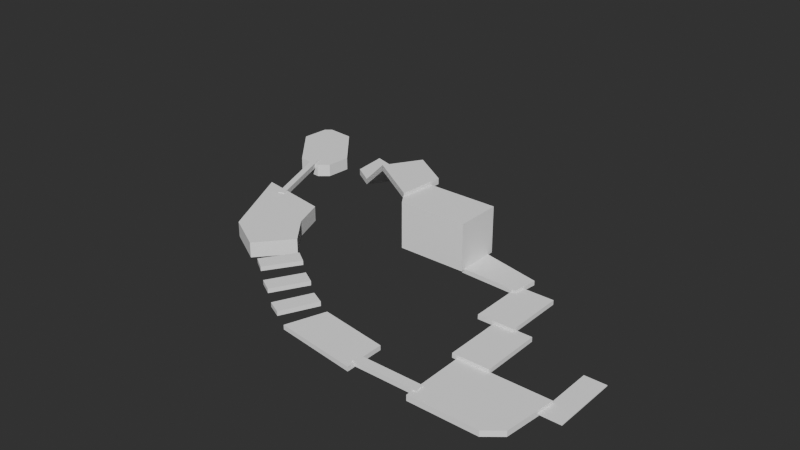 # Source: Level1.blend  (saved by Blender 4.4.30; exported with 4.5.12 LTS)
import bpy
from mathutils import Matrix  # noqa: F401  (used for matrix-valued properties, if any)

bpy.ops.wm.read_factory_settings(use_empty=True)
scene = bpy.context.scene
scene.name = 'Scene'

# ---- collections
col_collection = bpy.data.collections.new('Collection'); scene.collection.children.link(col_collection)

# ---- world
world_world = bpy.data.worlds.new('World'); scene.world = world_world
world_world.use_nodes = True; world_world.node_tree.nodes.clear()
_N = world_world.node_tree.nodes; _L = world_world.node_tree.links
n0 = _N.new('ShaderNodeOutputWorld'); n0.name = 'World Output'; n0.location = (300, 300)
n1 = _N.new('ShaderNodeBackground'); n1.name = 'Background'; n1.location = (10, 300)
n1.inputs[0].default_value = (0.05088, 0.05088, 0.05088, 1.0)
_L.new(n1.outputs[0], n0.inputs[0])
n0.is_active_output = True
world_world.color = (0.05088, 0.05088, 0.05088)
world_world.use_sun_shadow = False
world_world.sun_shadow_jitter_overblur = 0.0

# ---- meshes
me_plane = bpy.data.meshes.new('Plane')
me_plane.from_pydata([(11.36, 4.0, 0.0), (-26.11, 4.0, 0.0), (11.36, -110.6, 0.0), (-26.11, -110.6, 0.0)], [], [(0, 1, 3, 2)])
_uv = me_plane.uv_layers.new(name='UVMap')
_uv.uv.foreach_set('vector', [0.0, 0.0, 1.0, 0.0, 1.0, 1.0, 0.0, 1.0])
me_plane.update()
me_plane_001 = bpy.data.meshes.new('Plane.001')
me_plane_001.from_pydata([(11.36, 4.0, 0.0), (-26.11, 4.0, 0.0), (1.7, -87.79, 0.0), (-26.11, -110.6, 0.0), (-147.0, 4.0, 0.0), (-147.0, -110.6, 0.0)], [], [(0, 1, 3, 2), (3, 1, 4, 5)])
_uv = me_plane_001.uv_layers.new(name='UVMap')
_uv.uv.foreach_set('vector', [0.0, 0.0, 1.0, 0.0, 1.0, 1.0, 0.0, 1.0, 1.0, 1.0, 1.0, 0.0, 1.0, 0.0, 1.0, 1.0])
me_plane_001.update()
me_plane_002 = bpy.data.meshes.new('Plane.002')
me_plane_002.from_pydata([(11.36, 4.0, -1.983), (-12.09, 4.0, -1.983), (11.36, -110.6, -1.983), (-12.09, -110.6, -1.983)], [], [(0, 1, 3, 2)])
_uv = me_plane_002.uv_layers.new(name='UVMap')
_uv.uv.foreach_set('vector', [0.0, 0.0, 1.0, 0.0, 1.0, 1.0, 0.0, 1.0])
me_plane_002.update()
me_cube_016 = bpy.data.meshes.new('Cube.016')
me_cube_016.from_pydata([(-32.0, -4.0, -4.0), (-32.0, -4.0, 4.0), (-32.0, 102.7, -4.0), (-32.0, 102.7, 4.0), (32.0, -4.0, -4.0), (32.0, -4.0, 4.0), (32.0, 102.7, -4.0), (32.0, 102.7, 4.0)], [], [(0, 1, 3, 2), (2, 3, 7, 6), (6, 7, 5, 4), (4, 5, 1, 0), (2, 6, 4, 0), (7, 3, 1, 5)])
_uv = me_cube_016.uv_layers.new(name='UVMap')
_uv.uv.foreach_set('vector', [0.375, 0.0, 0.625, 0.0, 0.625, 0.25, 0.375, 0.25, 0.375, 0.25, 0.625, 0.25, 0.625, 0.5, 0.375, 0.5, 0.375, 0.5, 0.625, 0.5, 0.625, 0.75, 0.375, 0.75, 0.375, 0.75, 0.625, 0.75, 0.625, 1.0, 0.375, 1.0, 0.125, 0.5, 0.375, 0.5, 0.375, 0.75, 0.125, 0.75, 0.625, 0.5, 0.875, 0.5, 0.875, 0.75, 0.625, 0.75])
me_cube_016.update()
me_cube_001 = bpy.data.meshes.new('Cube.001')
me_cube_001.from_pydata([(-32.0, -4.0, -4.0), (-32.0, -4.0, 4.0), (-32.0, 102.7, -4.0), (-32.0, 102.7, 4.0), (32.0, -4.0, -4.0), (32.0, -4.0, 4.0), (32.0, 102.7, -4.0), (32.0, 102.7, 4.0)], [], [(0, 1, 3, 2), (2, 3, 7, 6), (6, 7, 5, 4), (4, 5, 1, 0), (2, 6, 4, 0), (7, 3, 1, 5)])
_uv = me_cube_001.uv_layers.new(name='UVMap')
_uv.uv.foreach_set('vector', [0.375, 0.0, 0.625, 0.0, 0.625, 0.25, 0.375, 0.25, 0.375, 0.25, 0.625, 0.25, 0.625, 0.5, 0.375, 0.5, 0.375, 0.5, 0.625, 0.5, 0.625, 0.75, 0.375, 0.75, 0.375, 0.75, 0.625, 0.75, 0.625, 1.0, 0.375, 1.0, 0.125, 0.5, 0.375, 0.5, 0.375, 0.75, 0.125, 0.75, 0.625, 0.5, 0.875, 0.5, 0.875, 0.75, 0.625, 0.75])
me_cube_001.update()
me_cube_002 = bpy.data.meshes.new('Cube.002')
me_cube_002.from_pydata([(-32.0, -4.0, -4.0), (-32.0, -4.0, 4.0), (-32.0, 102.7, -4.0), (-32.0, 102.7, 4.0), (12.36, -8.019, -3.999), (12.36, -8.019, 4.001), (32.0, 102.7, -4.0), (32.0, 102.7, 4.0)], [], [(0, 1, 3, 2), (2, 3, 7, 6), (6, 7, 5, 4), (4, 5, 1, 0), (2, 6, 4, 0), (7, 3, 1, 5)])
_uv = me_cube_002.uv_layers.new(name='UVMap')
_uv.uv.foreach_set('vector', [0.375, 0.0, 0.625, 0.0, 0.625, 0.25, 0.375, 0.25, 0.375, 0.25, 0.625, 0.25, 0.625, 0.5, 0.375, 0.5, 0.375, 0.5, 0.625, 0.5, 0.625, 0.75, 0.375, 0.75, 0.375, 0.75, 0.625, 0.75, 0.625, 1.0, 0.375, 1.0, 0.125, 0.5, 0.375, 0.5, 0.375, 0.75, 0.125, 0.75, 0.625, 0.5, 0.875, 0.5, 0.875, 0.75, 0.625, 0.75])
me_cube_002.update()
me_cube_003 = bpy.data.meshes.new('Cube.003')
me_cube_003.from_pydata([(-38.45, -4.0, -4.0), (-38.45, -4.0, 4.0), (-18.23, 142.3, -4.0), (-18.23, 142.3, 4.0), (32.0, -4.0, -4.0), (32.0, -4.0, 4.0), (50.48, 118.3, -4.0), (50.48, 118.3, 4.0)], [], [(0, 1, 3, 2), (2, 3, 7, 6), (6, 7, 5, 4), (4, 5, 1, 0), (2, 6, 4, 0), (7, 3, 1, 5)])
_uv = me_cube_003.uv_layers.new(name='UVMap')
_uv.uv.foreach_set('vector', [0.375, 0.0, 0.625, 0.0, 0.625, 0.25, 0.375, 0.25, 0.375, 0.25, 0.625, 0.25, 0.625, 0.5, 0.375, 0.5, 0.375, 0.5, 0.625, 0.5, 0.625, 0.75, 0.375, 0.75, 0.375, 0.75, 0.625, 0.75, 0.625, 1.0, 0.375, 1.0, 0.125, 0.5, 0.375, 0.5, 0.375, 0.75, 0.125, 0.75, 0.625, 0.5, 0.875, 0.5, 0.875, 0.75, 0.625, 0.75])
me_cube_003.update()
me_cube_004 = bpy.data.meshes.new('Cube.004')
me_cube_004.from_pydata([(-38.45, -4.0, -4.0), (-38.45, -4.0, 4.0), (-38.45, 25.22, -4.0), (-38.45, 25.22, 4.0), (32.0, -4.0, -4.0), (32.0, -4.0, 4.0), (32.0, 25.22, -4.0), (32.0, 25.22, 4.0)], [], [(0, 1, 3, 2), (2, 3, 7, 6), (6, 7, 5, 4), (4, 5, 1, 0), (2, 6, 4, 0), (7, 3, 1, 5)])
_uv = me_cube_004.uv_layers.new(name='UVMap')
_uv.uv.foreach_set('vector', [0.375, 0.0, 0.625, 0.0, 0.625, 0.25, 0.375, 0.25, 0.375, 0.25, 0.625, 0.25, 0.625, 0.5, 0.375, 0.5, 0.375, 0.5, 0.625, 0.5, 0.625, 0.75, 0.375, 0.75, 0.375, 0.75, 0.625, 0.75, 0.625, 1.0, 0.375, 1.0, 0.125, 0.5, 0.375, 0.5, 0.375, 0.75, 0.125, 0.75, 0.625, 0.5, 0.875, 0.5, 0.875, 0.75, 0.625, 0.75])
me_cube_004.update()
me_cube_005 = bpy.data.meshes.new('Cube.005')
me_cube_005.from_pydata([(-38.45, -4.0, -4.0), (-38.45, -4.0, 4.0), (-38.45, 25.22, -4.0), (-38.45, 25.22, 4.0), (32.0, -4.0, -4.0), (32.0, -4.0, 4.0), (32.0, 25.22, -4.0), (32.0, 25.22, 4.0)], [], [(0, 1, 3, 2), (2, 3, 7, 6), (6, 7, 5, 4), (4, 5, 1, 0), (2, 6, 4, 0), (7, 3, 1, 5)])
_uv = me_cube_005.uv_layers.new(name='UVMap')
_uv.uv.foreach_set('vector', [0.375, 0.0, 0.625, 0.0, 0.625, 0.25, 0.375, 0.25, 0.375, 0.25, 0.625, 0.25, 0.625, 0.5, 0.375, 0.5, 0.375, 0.5, 0.625, 0.5, 0.625, 0.75, 0.375, 0.75, 0.375, 0.75, 0.625, 0.75, 0.625, 1.0, 0.375, 1.0, 0.125, 0.5, 0.375, 0.5, 0.375, 0.75, 0.125, 0.75, 0.625, 0.5, 0.875, 0.5, 0.875, 0.75, 0.625, 0.75])
me_cube_005.update()
me_cube_006 = bpy.data.meshes.new('Cube.006')
me_cube_006.from_pydata([(-38.45, -4.0, -4.0), (-38.45, -4.0, 4.0), (-38.45, 25.22, -4.0), (-38.45, 25.22, 4.0), (32.0, -4.0, -4.0), (32.0, -4.0, 4.0), (32.0, 25.22, -4.0), (32.0, 25.22, 4.0)], [], [(0, 1, 3, 2), (2, 3, 7, 6), (6, 7, 5, 4), (4, 5, 1, 0), (2, 6, 4, 0), (7, 3, 1, 5)])
_uv = me_cube_006.uv_layers.new(name='UVMap')
_uv.uv.foreach_set('vector', [0.375, 0.0, 0.625, 0.0, 0.625, 0.25, 0.375, 0.25, 0.375, 0.25, 0.625, 0.25, 0.625, 0.5, 0.375, 0.5, 0.375, 0.5, 0.625, 0.5, 0.625, 0.75, 0.375, 0.75, 0.375, 0.75, 0.625, 0.75, 0.625, 1.0, 0.375, 1.0, 0.125, 0.5, 0.375, 0.5, 0.375, 0.75, 0.125, 0.75, 0.625, 0.5, 0.875, 0.5, 0.875, 0.75, 0.625, 0.75])
me_cube_006.update()
me_cube_010 = bpy.data.meshes.new('Cube.010')
me_cube_010.from_pydata([(-175.9, 37.22, -2.0), (-175.9, 37.22, 81.7), (-121.1, -44.66, -2.0), (-121.1, -44.66, 81.7), (2.0, 37.22, -2.0), (2.0, 37.22, 81.7), (2.0, -44.66, -2.0), (2.0, -44.66, 81.7)], [], [(0, 2, 3, 1), (2, 6, 7, 3), (6, 4, 5, 7), (4, 0, 1, 5), (2, 0, 4, 6), (7, 5, 1, 3)])
_uv = me_cube_010.uv_layers.new(name='UVMap')
_uv.uv.foreach_set('vector', [0.375, 0.0, 0.375, 0.25, 0.625, 0.25, 0.625, 0.0, 0.375, 0.25, 0.375, 0.5, 0.625, 0.5, 0.625, 0.25, 0.375, 0.5, 0.375, 0.75, 0.625, 0.75, 0.625, 0.5, 0.375, 0.75, 0.375, 1.0, 0.625, 1.0, 0.625, 0.75, 0.125, 0.5, 0.125, 0.75, 0.375, 0.75, 0.375, 0.5, 0.625, 0.5, 0.625, 0.75, 0.875, 0.75, 0.875, 0.5])
me_cube_010.update()
me_cube_011 = bpy.data.meshes.new('Cube.011')
me_cube_011.from_pydata([(-101.3, -4.0, -4.0), (-101.3, -4.0, 7.022), (-101.3, 69.12, -4.0), (-101.3, 69.12, 7.022), (16.47, -4.0, -4.0), (16.47, -4.0, 7.022), (-20.37, 69.12, -4.0), (-20.37, 69.12, 7.022), (-201.0, 69.12, -73.91), (-201.0, -4.0, -73.91), (-201.0, -4.0, -62.88), (-201.0, 69.12, -62.88), (-283.2, 45.56, -73.91), (-245.9, -4.0, -73.91), (-245.9, -4.0, -62.88), (-283.2, 45.56, -62.88)], [], [(1, 3, 11, 10), (2, 3, 7, 6), (6, 7, 5, 4), (4, 5, 1, 0), (2, 6, 4, 0), (7, 3, 1, 5), (10, 11, 15, 14), (2, 0, 9, 8), (3, 2, 8, 11), (0, 1, 10, 9), (13, 14, 15, 12), (8, 9, 13, 12), (11, 8, 12, 15), (9, 10, 14, 13)])
_uv = me_cube_011.uv_layers.new(name='UVMap')
_uv.uv.foreach_set('vector', [0.875, 0.75, 0.875, 0.5, 0.875, 0.5, 0.875, 0.75, 0.375, 0.25, 0.625, 0.25, 0.625, 0.5, 0.375, 0.5, 0.375, 0.5, 0.625, 0.5, 0.625, 0.75, 0.375, 0.75, 0.375, 0.75, 0.625, 0.75, 0.625, 1.0, 0.375, 1.0, 0.125, 0.5, 0.375, 0.5, 0.375, 0.75, 0.125, 0.75, 0.625, 0.5, 0.875, 0.5, 0.875, 0.75, 0.625, 0.75, 0.875, 0.75, 0.875, 0.5, 0.875, 0.5, 0.875, 0.75, 0.125, 0.5, 0.125, 0.75, 0.125, 0.75, 0.125, 0.5, 0.625, 0.25, 0.375, 0.25, 0.375, 0.25, 0.625, 0.25, 0.375, 1.0, 0.625, 1.0, 0.625, 1.0, 0.375, 1.0, 0.375, 0.0, 0.625, 0.0, 0.625, 0.25, 0.375, 0.25, 0.125, 0.5, 0.125, 0.75, 0.125, 0.75, 0.125, 0.5, 0.625, 0.25, 0.375, 0.25, 0.375, 0.25, 0.625, 0.25, 0.375, 1.0, 0.625, 1.0, 0.625, 1.0, 0.375, 1.0])
me_cube_011.update()
me_cube_012 = bpy.data.meshes.new('Cube.012')
me_cube_012.from_pydata([(-34.72, -37.25, -44.0), (-34.72, -37.25, -15.77), (-44.0, 44.0, -44.0), (-44.0, 44.0, -15.77), (44.0, -44.0, -44.0), (44.0, -44.0, -15.77), (61.6, 19.81, -44.0), (61.6, 19.81, -15.77), (35.87, 193.2, -15.77), (35.87, 193.2, -44.0), (95.59, 71.15, -44.0), (95.59, 71.15, -15.77)], [], [(0, 1, 3, 2), (3, 7, 11, 8), (6, 7, 5, 4), (4, 5, 1, 0), (2, 6, 4, 0), (7, 3, 1, 5), (9, 8, 11, 10), (2, 3, 8, 9), (7, 6, 10, 11), (6, 2, 9, 10)])
_uv = me_cube_012.uv_layers.new(name='UVMap')
_uv.uv.foreach_set('vector', [0.375, 0.0, 0.625, 0.0, 0.625, 0.25, 0.375, 0.25, 0.875, 0.5, 0.625, 0.5, 0.625, 0.5, 0.875, 0.5, 0.375, 0.5, 0.625, 0.5, 0.625, 0.75, 0.375, 0.75, 0.375, 0.75, 0.625, 0.75, 0.625, 1.0, 0.375, 1.0, 0.125, 0.5, 0.375, 0.5, 0.375, 0.75, 0.125, 0.75, 0.625, 0.5, 0.875, 0.5, 0.875, 0.75, 0.625, 0.75, 0.375, 0.25, 0.625, 0.25, 0.625, 0.5, 0.375, 0.5, 0.375, 0.25, 0.625, 0.25, 0.625, 0.25, 0.375, 0.25, 0.625, 0.5, 0.375, 0.5, 0.375, 0.5, 0.625, 0.5, 0.375, 0.5, 0.125, 0.5, 0.125, 0.5, 0.375, 0.5])
me_cube_012.update()
me_cube_014 = bpy.data.meshes.new('Cube.014')
me_cube_014.from_pydata([(-98.16, -44.0, -44.0), (-134.6, -7.589, -44.0), (-134.6, -7.589, -20.17), (-98.16, -44.0, -20.17), (-134.6, 7.589, -44.0), (-98.16, 44.0, -44.0), (-98.16, 44.0, -20.17), (-134.6, 7.589, -20.17), (44.0, -11.6, -44.0), (11.6, -44.0, -44.0), (11.6, -44.0, -20.17), (44.0, -11.6, -20.17), (11.6, 44.0, -44.0), (44.0, 11.6, -44.0), (44.0, 11.6, -20.17), (11.6, 44.0, -20.17)], [], [(14, 15, 6, 7, 2, 3, 10, 11), (9, 10, 3, 0), (5, 6, 15, 12), (1, 2, 7, 4), (0, 3, 2, 1), (6, 5, 4, 7), (13, 14, 11, 8), (14, 13, 12, 15), (10, 9, 8, 11), (4, 5, 12, 13, 8, 9, 0, 1)])
_uv = me_cube_014.uv_layers.new(name='UVMap')
_uv.uv.foreach_set('vector', [0.625, 0.592, 0.6704, 0.5, 0.824, 0.5, 0.875, 0.6034, 0.875, 0.6466, 0.824, 0.75, 0.6704, 0.75, 0.625, 0.658, 0.375, 0.7954, 0.625, 0.7954, 0.625, 0.949, 0.375, 0.949, 0.375, 0.301, 0.625, 0.301, 0.625, 0.4546, 0.375, 0.4546, 0.375, 0.1034, 0.625, 0.1034, 0.625, 0.1466, 0.375, 0.1466, 0.375, 0.0, 0.625, 0.0, 0.625, 0.1034, 0.375, 0.1034, 0.625, 0.301, 0.375, 0.301, 0.375, 0.1466, 0.625, 0.1466, 0.375, 0.592, 0.625, 0.592, 0.625, 0.658, 0.375, 0.658, 0.625, 0.592, 0.375, 0.592, 0.375, 0.4546, 0.625, 0.4546, 0.625, 0.7954, 0.375, 0.7954, 0.375, 0.658, 0.625, 0.658, 0.125, 0.6034, 0.176, 0.5, 0.3296, 0.5, 0.375, 0.592, 0.375, 0.658, 0.3296, 0.75, 0.176, 0.75, 0.125, 0.6466])
me_cube_014.update()
me_cube_015 = bpy.data.meshes.new('Cube.015')
me_cube_015.from_pydata([(-5.903, -8.956, -8.956), (-5.903, -8.956, 1.172), (5.903, -8.956, -8.956), (5.903, -8.956, 1.172), (-5.903, 149.2, 1.172), (-5.903, 149.2, -8.956), (5.903, 149.2, -8.956), (5.903, 149.2, 1.172)], [], [(0, 5, 6, 2), (2, 6, 7, 3), (2, 3, 1, 0), (1, 3, 7, 4), (5, 4, 7, 6), (1, 4, 5, 0)])
_uv = me_cube_015.uv_layers.new(name='UVMap')
_uv.uv.foreach_set('vector', [0.125, 0.75, 0.125, 0.5, 0.375, 0.5, 0.375, 0.75, 0.375, 0.75, 0.375, 0.5, 0.625, 0.5, 0.625, 0.75, 0.375, 0.75, 0.625, 0.75, 0.625, 1.0, 0.375, 1.0, 0.875, 0.75, 0.625, 0.75, 0.625, 0.5, 0.875, 0.5, 0.375, 0.25, 0.625, 0.25, 0.625, 0.5, 0.375, 0.5, 0.625, 0.0, 0.625, 0.25, 0.375, 0.25, 0.375, 0.0])
me_cube_015.update()

# ---- objects
ob_plane = bpy.data.objects.new('Plane', me_plane)
ob_plane_001 = bpy.data.objects.new('Plane.001', me_plane_001)
ob_plane_002 = bpy.data.objects.new('Plane.002', me_plane_002)
ob_cube = bpy.data.objects.new('Cube', me_cube_016)
ob_cube_001 = bpy.data.objects.new('Cube.001', me_cube_001)
ob_cube_002 = bpy.data.objects.new('Cube.002', me_cube_002)
ob_cube_003 = bpy.data.objects.new('Cube.003', me_cube_003)
ob_cube_004 = bpy.data.objects.new('Cube.004', me_cube_004)
ob_cube_005 = bpy.data.objects.new('Cube.005', me_cube_005)
ob_cube_006 = bpy.data.objects.new('Cube.006', me_cube_006)
ob_cube_007 = bpy.data.objects.new('Cube.007', me_cube_010)
ob_cube_008 = bpy.data.objects.new('Cube.008', me_cube_011)
ob_cube_009 = bpy.data.objects.new('Cube.009', me_cube_012)
ob_cube_010 = bpy.data.objects.new('Cube.010', me_cube_014)
ob_cube_011 = bpy.data.objects.new('Cube.011', me_cube_015)

# ---- transforms, parenting, visibility, modifiers, constraints
ob_plane.location = (0.0, 0.0, 0.0)
_m = ob_plane.modifiers.new('Solidify', 'SOLIDIFY')
_m.thickness = 1.42
ob_plane_001.location = (-34.6, -83.54, 4.878)
_m = ob_plane_001.modifiers.new('Solidify', 'SOLIDIFY')
_m.thickness = 10.0
ob_plane_002.location = (-179.8, -173.4, 8.783)
ob_plane_002.rotation_euler = (0.0, -0.0, -1.571)
ob_plane_002.scale = (0.7029, 1.0, 1.0)
_m = ob_plane_002.modifiers.new('Solidify', 'SOLIDIFY')
_m.thickness = 8.47
ob_cube.location = (-158.2, -77.87, 6.73)
ob_cube_001.location = (-186.6, 22.16, 11.6)
ob_cube_002.location = (-214.3, 137.3, 15.78)
ob_cube_002.rotation_euler = (0.0, -0.0, 1.527)
ob_cube_003.location = (-290.8, -156.8, 0.4294)
ob_cube_003.rotation_euler = (0.0, -0.0, 1.571)
ob_cube_004.location = (-454.3, -118.2, 0.4294)
ob_cube_004.rotation_euler = (0.0, -0.0, 1.117)
ob_cube_005.location = (-511.6, -80.94, 0.4294)
ob_cube_005.rotation_euler = (0.0, -0.0, 1.052)
ob_cube_006.location = (-569.2, -39.9, 0.4294)
ob_cube_006.rotation_euler = (0.0, -0.0, 0.9901)
ob_cube_007.location = (-314.4, 146.9, 20.62)
ob_cube_008.location = (-458.2, 132.7, 101.5)
ob_cube_008.rotation_euler = (0.0, -0.0, -0.5626)
ob_cube_009.location = (-658.9, 11.46, 28.73)
ob_cube_009.rotation_euler = (0.0, -0.0, 0.9419)
ob_cube_010.location = (-802.2, 307.0, 33.15)
ob_cube_010.rotation_euler = (0.0, -0.0, -0.8714)
ob_cube_011.location = (-748.9, 139.6, 13.45)
ob_cube_011.rotation_euler = (0.0, -0.0, 0.3555)

# ---- collection membership
col_collection.objects.link(ob_plane)
col_collection.objects.link(ob_plane_001)
col_collection.objects.link(ob_plane_002)
col_collection.objects.link(ob_cube)
col_collection.objects.link(ob_cube_001)
col_collection.objects.link(ob_cube_002)
col_collection.objects.link(ob_cube_003)
col_collection.objects.link(ob_cube_004)
col_collection.objects.link(ob_cube_005)
col_collection.objects.link(ob_cube_006)
col_collection.objects.link(ob_cube_007)
col_collection.objects.link(ob_cube_008)
col_collection.objects.link(ob_cube_009)
col_collection.objects.link(ob_cube_010)
col_collection.objects.link(ob_cube_011)

# ---- scene / render settings (as saved in the file)
scene.frame_start = 1; scene.frame_end = 250; scene.frame_set(1)
scene.render.engine = 'CYCLES'
scene.render.image_settings.color_mode = 'RGB'
scene.render.image_settings.color_depth = '16'
scene.render.image_settings.compression = 100
scene.render.resolution_x = 1280
scene.render.resolution_y = 720
scene.render.use_persistent_data = True
scene.cycles.use_denoising = False
scene.cycles.samples = 512
scene.cycles.adaptive_threshold = 0.005
scene.cycles.use_guiding = True
scene.cycles.max_bounces = 5
scene.cycles.volume_bounces = 2
scene.cycles.use_auto_tile = False
scene.eevee.ray_tracing_options.trace_max_roughness = 0.0
scene.view_settings.look = 'AgX - Medium High Contrast'
bpy.context.view_layer.update()

# ---- added for rendering (the .blend has no active camera and no usable light): camera, sun
cam_auto = bpy.data.cameras.new('AutoCamera')
cam_auto.lens = 50.0
cam_auto.sensor_width = 36.0
cam_auto.clip_end = 18433.3
ob_auto_camera = bpy.data.objects.new('AutoCamera', cam_auto)
scene.collection.objects.link(ob_auto_camera)
ob_auto_camera.location = (594.785, -1138.91, 886.917)
ob_auto_camera.rotation_euler = (1.09748, -7.21219e-08, 0.694738)
scene.camera = ob_auto_camera
light_auto_sun = bpy.data.lights.new('AutoSun', 'SUN')
light_auto_sun.energy = 3.0
light_auto_sun.angle = 0.0523599
ob_auto_sun = bpy.data.objects.new('AutoSun', light_auto_sun)
scene.collection.objects.link(ob_auto_sun)
ob_auto_sun.rotation_euler = (0.872665, 0.174533, 0.523599)
bpy.context.view_layer.update()
